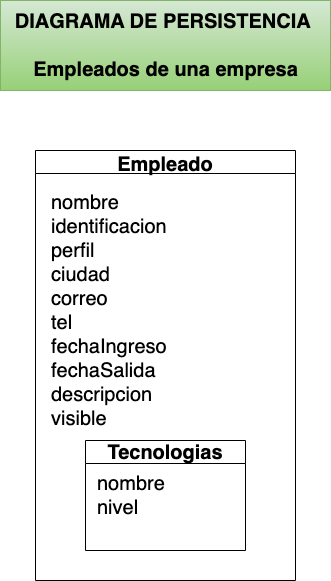

The diagram above was exported from draw.io. Its source (the exported page's mxGraphModel, read from the mxfile embedded in the PNG):
<mxGraphModel dx="954" dy="549" grid="1" gridSize="10" guides="1" tooltips="1" connect="1" arrows="1" fold="1" page="1" pageScale="1" pageWidth="827" pageHeight="1169" math="0" shadow="0">
  <root>
    <mxCell id="0" />
    <mxCell id="1" parent="0" />
    <mxCell id="gxSdFHNKgkAyszZbsBXY-1" value="Empleado" style="swimlane;fontSize=20;" vertex="1" parent="1">
      <mxGeometry x="300" y="300" width="260" height="430" as="geometry" />
    </mxCell>
    <mxCell id="gxSdFHNKgkAyszZbsBXY-10" value="nombre&lt;br style=&quot;border-color: var(--border-color); padding: 0px; margin: 0px; font-size: 20px;&quot;&gt;identificacion&lt;br style=&quot;border-color: var(--border-color); padding: 0px; margin: 0px; font-size: 20px;&quot;&gt;perfil&lt;br style=&quot;border-color: var(--border-color); padding: 0px; margin: 0px; font-size: 20px;&quot;&gt;&lt;span style=&quot;border-color: var(--border-color); font-size: 20px;&quot;&gt;ciudad&lt;/span&gt;&lt;br style=&quot;border-color: var(--border-color); padding: 0px; margin: 0px; font-size: 20px;&quot;&gt;correo&lt;br style=&quot;border-color: var(--border-color); padding: 0px; margin: 0px; font-size: 20px;&quot;&gt;tel&lt;br style=&quot;font-size: 20px;&quot;&gt;fechaIngreso&lt;br style=&quot;font-size: 20px;&quot;&gt;fechaSalida&lt;br style=&quot;font-size: 20px;&quot;&gt;descripcion&lt;br style=&quot;font-size: 20px;&quot;&gt;visible" style="text;html=1;align=left;verticalAlign=middle;resizable=0;points=[];autosize=1;strokeColor=none;fillColor=none;fontSize=20;" vertex="1" parent="gxSdFHNKgkAyszZbsBXY-1">
      <mxGeometry x="14" y="35" width="140" height="250" as="geometry" />
    </mxCell>
    <mxCell id="gxSdFHNKgkAyszZbsBXY-2" value="Tecnologias" style="swimlane;whiteSpace=wrap;html=1;fontSize=20;" vertex="1" parent="gxSdFHNKgkAyszZbsBXY-1">
      <mxGeometry x="50" y="290" width="160" height="110" as="geometry" />
    </mxCell>
    <mxCell id="gxSdFHNKgkAyszZbsBXY-5" value="nombre&lt;br style=&quot;font-size: 20px;&quot;&gt;nivel" style="text;html=1;align=left;verticalAlign=middle;resizable=0;points=[];autosize=1;strokeColor=none;fillColor=none;fontSize=20;" vertex="1" parent="gxSdFHNKgkAyszZbsBXY-2">
      <mxGeometry x="10" y="25" width="90" height="60" as="geometry" />
    </mxCell>
    <mxCell id="gxSdFHNKgkAyszZbsBXY-27" value="&lt;b style=&quot;font-size: 20px;&quot;&gt;DIAGRAMA DE PERSISTENCIA&amp;nbsp;&lt;br style=&quot;font-size: 20px;&quot;&gt;&lt;br style=&quot;font-size: 20px;&quot;&gt;Empleados de una empresa&lt;br style=&quot;font-size: 20px;&quot;&gt;&lt;/b&gt;" style="text;html=1;align=center;verticalAlign=middle;resizable=0;points=[];autosize=1;strokeColor=#82b366;fillColor=#d5e8d4;gradientColor=#97d077;fontSize=20;" vertex="1" parent="1">
      <mxGeometry x="265" y="150" width="330" height="90" as="geometry" />
    </mxCell>
  </root>
</mxGraphModel>